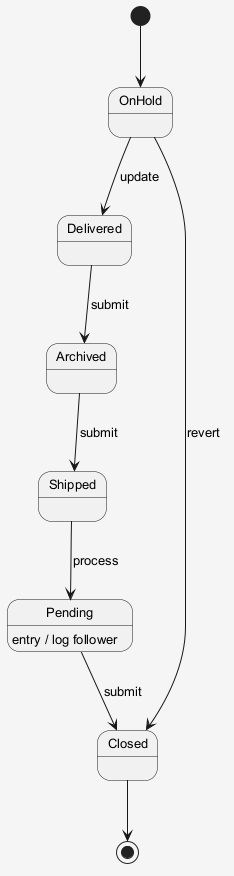

The diagram above was rendered by PlantUML. Its source (embedded in the PNG):
@startuml
skinparam shadowing false
skinparam backgroundColor #F5F5F5
skinparam defaultFontSize 13
[*] --> OnHold
OnHold --> Delivered : update
Delivered --> Archived : submit
Archived --> Shipped : submit
Shipped --> Pending : process
Pending --> Closed : submit
Pending : entry / log follower
OnHold --> Closed : revert
Closed --> [*]
@enduml